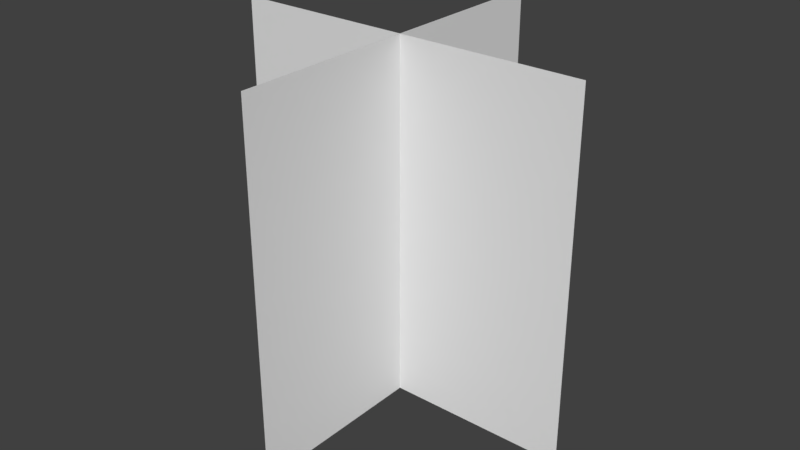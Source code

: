 # Source: Grass.blend  (saved by Blender 2.77.0; exported with 4.5.12 LTS)
import bpy
from mathutils import Matrix  # noqa: F401  (used for matrix-valued properties, if any)

bpy.ops.wm.read_factory_settings(use_empty=True)
scene = bpy.context.scene
scene.name = 'Scene'

# ---- collections
col_collection_1 = bpy.data.collections.new('Collection 1'); scene.collection.children.link(col_collection_1)

# ---- world
world_world = bpy.data.worlds.new('World'); scene.world = world_world
world_world.color = (0.05088, 0.05088, 0.05088)
world_world.use_sun_shadow = False
world_world.sun_shadow_jitter_overblur = 0.0
world_world.cycles.sampling_method = 'MANUAL'

# ---- meshes
me_grass = bpy.data.meshes.new('Grass')
me_grass.from_pydata([(1.748e-08, -0.4, 0.8), (-1.748e-08, -0.4, 2.384e-08), (1.748e-08, 0.4, 0.8), (-1.748e-08, 0.4, 2.384e-08), (0.4, -2.384e-08, 0.8), (0.4, -4.768e-08, 2.384e-08), (-0.4, 4.768e-08, 0.8), (-0.4, 2.384e-08, 2.384e-08), (-0.001, -0.4, 0.8), (-0.001, -0.4, 2.384e-08), (-0.001, 0.4, 0.8), (-0.001, 0.4, 2.384e-08), (0.4, 0.001, 0.8), (0.4, 0.001, 2.384e-08), (-0.4, 0.001, 0.8), (-0.4, 0.001, 2.384e-08)], [], [(0, 1, 3, 2), (4, 6, 7, 5), (8, 10, 11, 9), (12, 13, 15, 14)])
_uv = me_grass.uv_layers.new(name='UVMap')
_uv.uv.foreach_set('vector', [0.0004885, 1.0, 0.0004885, 0.0004886, 1.0, 0.0004884, 1.0, 1.0, 1.0, 1.0, 0.0, 1.0, 0.0, -1.192e-07, 1.0, -2.384e-07, 0.0004885, 1.0, 1.0, 1.0, 1.0, 0.0004884, 0.0004885, 0.0004886, 1.0, 1.0, 1.0, -2.384e-07, 0.0, -1.192e-07, 0.0, 1.0])
me_grass.use_remesh_preserve_volume = False
me_grass.use_remesh_preserve_attributes = False
me_grass.use_mirror_vertex_groups = False
me_grass.update()

# ---- objects
ob_grass = bpy.data.objects.new('Grass', me_grass)

# ---- transforms, parenting, visibility, modifiers, constraints
ob_grass.location = (0.0, 0.0, 0.0)
ob_grass.lineart.crease_threshold = 0.0

# ---- collection membership
col_collection_1.objects.link(ob_grass)

# ---- scene / render settings (as saved in the file)
scene.frame_start = 1; scene.frame_end = 250; scene.frame_set(17)
scene.render.engine = 'BLENDER_EEVEE_NEXT'
scene.render.resolution_percentage = 50
scene.render.dither_intensity = 0.0
scene.cycles.use_denoising = False
scene.cycles.samples = 128
scene.cycles.sampling_pattern = 'TABULATED_SOBOL'
scene.cycles.light_sampling_threshold = 0.0
scene.cycles.use_adaptive_sampling = False
scene.cycles.use_light_tree = False
scene.cycles.blur_glossy = 0.0
scene.cycles.sample_clamp_indirect = 0.0
scene.view_settings.view_transform = 'Standard'
bpy.context.view_layer.update()

# ---- added for rendering (the .blend has no active camera and no usable light): camera, sun
cam_auto = bpy.data.cameras.new('AutoCamera')
cam_auto.lens = 50.0
cam_auto.sensor_width = 36.0
cam_auto.clip_end = 1000.0
ob_auto_camera = bpy.data.objects.new('AutoCamera', cam_auto)
scene.collection.objects.link(ob_auto_camera)
ob_auto_camera.location = (1.28203, -1.53843, 1.42562)
ob_auto_camera.rotation_euler = (1.09748, -7.21219e-08, 0.694738)
scene.camera = ob_auto_camera
light_auto_sun = bpy.data.lights.new('AutoSun', 'SUN')
light_auto_sun.energy = 3.0
light_auto_sun.angle = 0.0523599
ob_auto_sun = bpy.data.objects.new('AutoSun', light_auto_sun)
scene.collection.objects.link(ob_auto_sun)
ob_auto_sun.rotation_euler = (0.872665, 0.174533, 0.523599)
bpy.context.view_layer.update()
